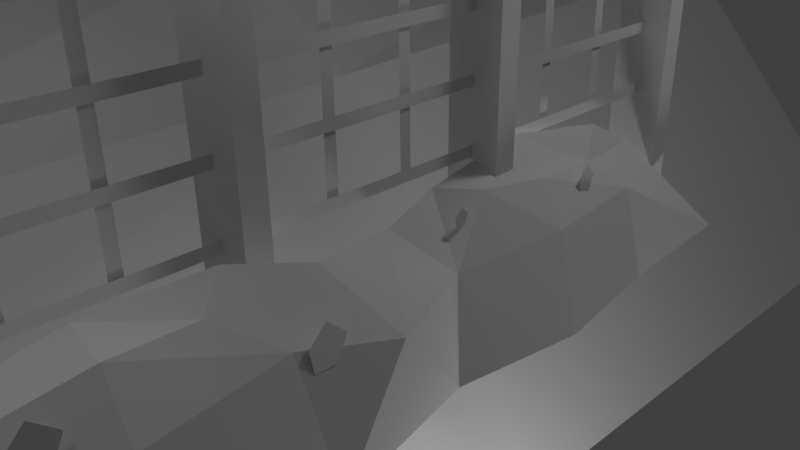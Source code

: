 # Source: BG1-1.blend  (saved by Blender 2.63.0; exported with 4.5.12 LTS)
import bpy
from mathutils import Matrix  # noqa: F401  (used for matrix-valued properties, if any)

bpy.ops.wm.read_factory_settings(use_empty=True)
scene = bpy.context.scene
scene.name = 'Scene'

# ---- collections
col_collection_1 = bpy.data.collections.new('Collection 1'); scene.collection.children.link(col_collection_1)

# ---- materials (node trees are filled in below, after node groups)
mat_material = bpy.data.materials.new('Material')
mat_material.alpha_threshold = 0.0
mat_material.use_transparent_shadow = False
mat_material.roughness = 0.5
mat_material.line_color = (0.0, 0.0, 0.0, 1.0)

# ---- material node trees

# ---- world
world_world = bpy.data.worlds.new('World'); scene.world = world_world
world_world.color = (0.05088, 0.05088, 0.05088)
world_world.use_sun_shadow = False
world_world.sun_shadow_jitter_overblur = 0.0
world_world.cycles.sampling_method = 'MANUAL'
world_world.cycles.sample_map_resolution = 256

# ---- cameras
cam_camera = bpy.data.cameras.new('Camera')
cam_camera.clip_end = 100.0
cam_camera.lens = 35.0
cam_camera.sensor_width = 32.0
cam_camera.sensor_height = 18.0
cam_camera.ortho_scale = 7.314
cam_camera.dof.focus_distance = 0.0
cam_camera.dof.aperture_fstop = 128.0

# ---- lights
light_lamp_002 = bpy.data.lights.new('Lamp.002', 'POINT')
light_lamp_002.transmission_factor = 0.0
light_lamp_002.cutoff_distance = 30.0
light_lamp_002.energy = 750.0
light_lamp_002.shadow_buffer_clip_start = 1.001
light_lamp_002.shadow_soft_size = 1.0
light_lamp_002.shadow_maximum_resolution = 0.006
light_lamp_002.use_absolute_resolution = True
light_lamp_002.cycles.use_multiple_importance_sampling = False
light_lamp_001 = bpy.data.lights.new('Lamp.001', 'POINT')
light_lamp_001.transmission_factor = 0.0
light_lamp_001.cutoff_distance = 30.0
light_lamp_001.energy = 750.0
light_lamp_001.shadow_buffer_clip_start = 1.001
light_lamp_001.shadow_soft_size = 1.0
light_lamp_001.shadow_maximum_resolution = 0.006
light_lamp_001.use_absolute_resolution = True
light_lamp_001.cycles.use_multiple_importance_sampling = False
light_lamp = bpy.data.lights.new('Lamp', 'POINT')
light_lamp.transmission_factor = 0.0
light_lamp.cutoff_distance = 30.0
light_lamp.energy = 750.0
light_lamp.shadow_buffer_clip_start = 1.001
light_lamp.shadow_soft_size = 1.0
light_lamp.shadow_maximum_resolution = 0.006
light_lamp.use_absolute_resolution = True
light_lamp.cycles.use_multiple_importance_sampling = False

# ---- meshes
me_grid = bpy.data.meshes.new('Grid')
me_grid.from_pydata([(1.0, -0.7626, 1.357e-06), (0.3333, -1.147, -5.569), (-0.3333, -0.6213, -1.813), (-1.0, -0.5678, -3.656), (1.0, -0.09593, 1.357e-06), (0.3333, -0.01568, -0.6495), (-0.3333, -0.04526, -0.4101), (-1.0, -0.09593, 1.357e-06), (1.0, 0.5707, 1.357e-06), (0.3333, 0.5707, 1.357e-06), (-0.3333, 0.5707, 1.357e-06), (-1.0, 0.5707, 1.357e-06), (1.0, 1.237, 1.357e-06), (0.3333, 1.237, 1.357e-06), (-0.3333, 1.237, 1.357e-06), (-1.0, 1.237, 1.357e-06)], [], [(4, 5, 1, 0), (5, 6, 2, 1), (6, 7, 3, 2), (8, 9, 5, 4), (9, 10, 6, 5), (10, 11, 7, 6), (12, 13, 9, 8), (13, 14, 10, 9), (14, 15, 11, 10)])
_uv = me_grid.uv_layers.new(name='UVMap')
_uv.uv.foreach_set('vector', [0.4439, 0.8601, 0.567, 0.8606, 0.5666, 0.9505, 0.4433, 0.9833, 0.567, 0.8606, 0.6902, 0.8612, 0.6899, 0.9243, 0.5666, 0.9505, 0.6902, 0.8612, 0.8134, 0.8618, 0.8133, 0.8804, 0.6899, 0.9243, 0.4444, 0.7369, 0.5676, 0.7375, 0.567, 0.8606, 0.4439, 0.8601, 0.5676, 0.7375, 0.6908, 0.738, 0.6902, 0.8612, 0.567, 0.8606, 0.6908, 0.738, 0.814, 0.7386, 0.8134, 0.8618, 0.6902, 0.8612, 0.445, 0.6137, 0.5682, 0.6143, 0.5676, 0.7375, 0.4444, 0.7369, 0.5682, 0.6143, 0.6913, 0.6148, 0.6908, 0.738, 0.5676, 0.7375, 0.6913, 0.6148, 0.8145, 0.6154, 0.814, 0.7386, 0.6908, 0.738])
me_grid.use_remesh_preserve_volume = False
me_grid.use_remesh_preserve_attributes = False
me_grid.use_mirror_vertex_groups = False
me_grid.update()
me_plane_027 = bpy.data.meshes.new('Plane.027')
me_plane_027.from_pydata([(-1.0, -1.0, 0.0), (0.2771, -1.0, 0.0), (1.0, 0.09089, 0.0), (-1.0, 0.5465, 0.0), (0.2511, 1.0, 0.0), (0.2446, 1.0, 0.0)], [], [(4, 5, 3, 0, 1, 2)])
_uv = me_plane_027.uv_layers.new(name='UV coord')
_uv.uv.foreach_set('vector', [0.2549, 0.5642, 0.2614, 0.5668, 0.31, 0.6027, 0.3688, 0.5638, 0.3366, 0.5152, 0.277, 0.5152])
me_plane_027.use_remesh_preserve_volume = False
me_plane_027.use_remesh_preserve_attributes = False
me_plane_027.use_mirror_vertex_groups = False
me_plane_027.update()
me_plane_024 = bpy.data.meshes.new('Plane.024')
me_plane_024.from_pydata([(-1.0, -1.0, 0.0), (0.2771, -1.0, 0.0), (1.0, 0.09089, 0.0), (-1.0, 0.5465, 0.0), (0.2511, 1.0, 0.0), (0.2446, 1.0, 0.0)], [], [(4, 5, 3, 0, 1, 2)])
_uv = me_plane_024.uv_layers.new(name='UV coord')
_uv.uv.foreach_set('vector', [0.2549, 0.5642, 0.2614, 0.5668, 0.31, 0.6027, 0.3688, 0.5638, 0.3366, 0.5152, 0.277, 0.5152])
me_plane_024.use_remesh_preserve_volume = False
me_plane_024.use_remesh_preserve_attributes = False
me_plane_024.use_mirror_vertex_groups = False
me_plane_024.update()
me_plane_023 = bpy.data.meshes.new('Plane.023')
me_plane_023.from_pydata([(-1.0, -1.0, 0.0), (0.2771, -1.0, 0.0), (1.0, 0.09089, 0.0), (-1.0, 0.5465, 0.0), (0.2511, 1.0, 0.0), (0.2446, 1.0, 0.0)], [], [(4, 5, 3, 0, 1, 2)])
_uv = me_plane_023.uv_layers.new(name='UV coord')
_uv.uv.foreach_set('vector', [0.2549, 0.5642, 0.2614, 0.5668, 0.31, 0.6027, 0.3688, 0.5638, 0.3366, 0.5152, 0.277, 0.5152])
me_plane_023.use_remesh_preserve_volume = False
me_plane_023.use_remesh_preserve_attributes = False
me_plane_023.use_mirror_vertex_groups = False
me_plane_023.update()
me_plane_019 = bpy.data.meshes.new('Plane.019')
me_plane_019.from_pydata([(-1.0, -1.0, 0.0), (0.2771, -1.0, 0.0), (1.0, 0.09089, 0.0), (-1.0, 0.5465, 0.0), (0.2511, 1.0, 0.0), (0.2446, 1.0, 0.0)], [], [(4, 5, 3, 0, 1, 2)])
_uv = me_plane_019.uv_layers.new(name='UV coord')
_uv.uv.foreach_set('vector', [0.2549, 0.5642, 0.2614, 0.5668, 0.31, 0.6027, 0.3688, 0.5638, 0.3366, 0.5152, 0.277, 0.5152])
me_plane_019.use_remesh_preserve_volume = False
me_plane_019.use_remesh_preserve_attributes = False
me_plane_019.use_mirror_vertex_groups = False
me_plane_019.update()
me_sphere = bpy.data.meshes.new('Sphere')
me_sphere.from_pydata([(-0.3454, 0.6543, 0.471), (-0.3454, 1.05, 0.2886), (0.3207, 1.255, -0.1021), (-0.3454, 0.1543, 0.4802), (0.008129, 0.5078, 0.3625), (0.2669, 0.7666, 0.105), (0.5921, 0.8614, -0.6882), (0.1546, 0.1543, 0.4165), (0.5206, 0.1543, 0.105), (0.885, 0.1543, -0.6882), (0.008129, -0.1993, 0.3093), (0.2669, -0.4581, -0.06665), (0.5921, -0.5528, -0.6882), (-0.4855, -0.3457, 0.308), (-0.3454, -0.6611, 0.105), (-0.115, -0.8457, -0.6882), (-1.076, 3.063, 0.2093), (-1.076, 3.409, -0.02509), (-0.07298, 3.81, -0.7139), (-1.076, 2.432, 0.3502), (-0.7222, 2.859, 0.05744), (-0.4634, 3.108, -0.1854), (-0.1382, 3.139, -0.8183), (-0.5757, 2.432, 0.1301), (-0.2097, 2.432, -0.1586), (0.1547, 2.432, -0.8183), (-0.7222, 2.078, 0.1793), (-0.4644, 1.827, -0.1967), (-0.1382, 1.725, -0.8183), (-1.216, 1.932, 0.178), (-1.077, 1.624, 0.07964)], [], [(5, 6, 2, 1), (4, 5, 1, 0), (8, 9, 6, 5), (7, 8, 5, 4), (11, 12, 9, 8), (10, 11, 8, 7), (14, 15, 12, 11), (13, 14, 11, 10), (3, 4, 0), (3, 7, 4), (3, 10, 7), (3, 13, 10), (21, 22, 18, 17), (20, 21, 17, 16), (24, 25, 22, 21), (23, 24, 21, 20), (27, 28, 25, 24), (26, 27, 24, 23), (30, 1, 2), (29, 30, 27, 26), (19, 20, 16), (19, 23, 20), (19, 26, 23), (19, 29, 26), (2, 27, 30), (27, 2, 28), (6, 28, 2)])
_uv = me_sphere.uv_layers.new(name='UVMap')
_uv.uv.foreach_set('vector', [0.6836, 0.2036, 0.6596, 0.1065, 0.7383, 0.1383, 0.8097, 0.2559, 0.6853, 0.2871, 0.6836, 0.2036, 0.8097, 0.2559, 0.7537, 0.3247, 0.5778, 0.2467, 0.5202, 0.1679, 0.6596, 0.1065, 0.6836, 0.2036, 0.621, 0.3098, 0.5778, 0.2467, 0.6836, 0.2036, 0.6853, 0.2871, 0.483, 0.317, 0.4214, 0.2856, 0.5202, 0.1679, 0.5778, 0.2467, 0.5712, 0.3565, 0.483, 0.317, 0.5778, 0.2467, 0.621, 0.3098, 0.4929, 0.4489, 0.3818, 0.4376, 0.4214, 0.2856, 0.483, 0.317, 0.5766, 0.4573, 0.4929, 0.4489, 0.483, 0.317, 0.5712, 0.3565, 0.6704, 0.3891, 0.6853, 0.2871, 0.7537, 0.3247, 0.6704, 0.3891, 0.621, 0.3098, 0.6853, 0.2871, 0.6704, 0.3891, 0.5712, 0.3565, 0.621, 0.3098, 0.6704, 0.3891, 0.5766, 0.4573, 0.5712, 0.3565, 0.7868, 0.1323, 0.7849, 0.02915, 0.979, 0.0256, 0.9151, 0.2904, 0.7338, 0.2468, 0.7868, 0.1323, 0.9151, 0.2904, 0.8095, 0.3439, 0.5917, 0.1297, 0.5697, 0.02763, 0.7849, 0.02915, 0.7868, 0.1323, 0.6089, 0.2459, 0.5917, 0.1297, 0.7868, 0.1323, 0.7338, 0.2468, 0.428, 0.1932, 0.3772, 0.1104, 0.5697, 0.02763, 0.5917, 0.1297, 0.5238, 0.2987, 0.428, 0.1932, 0.5917, 0.1297, 0.6089, 0.2459, 0.998, 0.1934, 0.8097, 0.2559, 0.7383, 0.1383, 0.4821, 0.4321, 0.3899, 0.3874, 0.428, 0.1932, 0.5238, 0.2987, 0.6328, 0.3925, 0.7338, 0.2468, 0.8095, 0.3439, 0.6328, 0.3925, 0.6089, 0.2459, 0.7338, 0.2468, 0.6328, 0.3925, 0.5238, 0.2987, 0.6089, 0.2459, 0.6328, 0.3925, 0.4821, 0.4321, 0.5238, 0.2987, 0.7383, 0.1383, 0.8954, 0.08462, 0.998, 0.1934, 0.8954, 0.08462, 0.7383, 0.1383, 0.849, 0.02657, 0.6596, 0.1065, 0.849, 0.02657, 0.7383, 0.1383])
me_sphere.use_remesh_preserve_volume = False
me_sphere.use_remesh_preserve_attributes = False
me_sphere.use_mirror_vertex_groups = False
me_sphere.update()
me_plane_016 = bpy.data.meshes.new('Plane.016')
me_plane_016.from_pydata([(1.0, -1.0, 0.0), (-1.0, -1.0, 0.0), (1.0, 1.0, 0.0), (-1.0, 1.0, 0.0)], [], [(2, 3, 1, 0)])
_uv = me_plane_016.uv_layers.new(name='UVMap')
_uv.uv.foreach_set('vector', [0.156, 1.002, 0.007454, 1.002, 0.00526, 0.005816, 0.1538, 0.006021])
me_plane_016.use_remesh_preserve_volume = False
me_plane_016.use_remesh_preserve_attributes = False
me_plane_016.use_mirror_vertex_groups = False
me_plane_016.update()
me_plane_015 = bpy.data.meshes.new('Plane.015')
me_plane_015.from_pydata([(1.0, -1.0, 0.0), (-1.0, -1.0, 0.0), (1.0, 1.0, 0.0), (-1.0, 1.0, 0.0)], [], [(2, 3, 1, 0)])
_uv = me_plane_015.uv_layers.new(name='UVMap')
_uv.uv.foreach_set('vector', [0.156, 1.002, 0.007454, 1.002, 0.00526, 0.005816, 0.1538, 0.006021])
me_plane_015.use_remesh_preserve_volume = False
me_plane_015.use_remesh_preserve_attributes = False
me_plane_015.use_mirror_vertex_groups = False
me_plane_015.update()
me_plane_014 = bpy.data.meshes.new('Plane.014')
me_plane_014.from_pydata([(1.0, -1.0, 0.0), (-1.0, -1.0, 0.0), (1.0, 1.0, 0.0), (-1.0, 1.0, 0.0)], [], [(2, 3, 1, 0)])
_uv = me_plane_014.uv_layers.new(name='UVMap')
_uv.uv.foreach_set('vector', [0.156, 1.002, 0.007454, 1.002, 0.00526, 0.005816, 0.1538, 0.006021])
me_plane_014.use_remesh_preserve_volume = False
me_plane_014.use_remesh_preserve_attributes = False
me_plane_014.use_mirror_vertex_groups = False
me_plane_014.update()
me_plane_013 = bpy.data.meshes.new('Plane.013')
me_plane_013.from_pydata([(1.0, -1.0, 0.0), (-1.0, -1.0, 0.0), (1.0, 1.0, 0.0), (-1.0, 1.0, 0.0)], [], [(2, 3, 1, 0)])
_uv = me_plane_013.uv_layers.new(name='UVMap')
_uv.uv.foreach_set('vector', [0.156, 1.002, 0.007454, 1.002, 0.00526, 0.005816, 0.1538, 0.006021])
me_plane_013.use_remesh_preserve_volume = False
me_plane_013.use_remesh_preserve_attributes = False
me_plane_013.use_mirror_vertex_groups = False
me_plane_013.update()
me_plane_012 = bpy.data.meshes.new('Plane.012')
me_plane_012.from_pydata([(1.0, -1.0, 0.0), (-1.0, -1.0, 0.0), (1.0, 1.0, 0.0), (-1.0, 1.0, 0.0)], [], [(2, 3, 1, 0)])
_uv = me_plane_012.uv_layers.new(name='UVMap')
_uv.uv.foreach_set('vector', [0.156, 1.002, 0.007454, 1.002, 0.00526, 0.005816, 0.1538, 0.006021])
me_plane_012.use_remesh_preserve_volume = False
me_plane_012.use_remesh_preserve_attributes = False
me_plane_012.use_mirror_vertex_groups = False
me_plane_012.update()
me_plane_011 = bpy.data.meshes.new('Plane.011')
me_plane_011.from_pydata([(1.0, -1.0, 0.0), (-1.0, -1.0, 0.0), (1.0, 1.0, 0.0), (-1.0, 1.0, 0.0)], [], [(2, 3, 1, 0)])
_uv = me_plane_011.uv_layers.new(name='UVMap')
_uv.uv.foreach_set('vector', [0.156, 1.002, 0.007454, 1.002, 0.00526, 0.005816, 0.1538, 0.006021])
me_plane_011.use_remesh_preserve_volume = False
me_plane_011.use_remesh_preserve_attributes = False
me_plane_011.use_mirror_vertex_groups = False
me_plane_011.update()
me_plane_010 = bpy.data.meshes.new('Plane.010')
me_plane_010.from_pydata([(1.0, -1.0, 0.0), (-1.0, -1.0, 0.0), (1.0, 1.0, 0.0), (-1.0, 1.0, 0.0)], [], [(2, 3, 1, 0)])
_uv = me_plane_010.uv_layers.new(name='UVMap')
_uv.uv.foreach_set('vector', [0.156, 1.002, 0.007454, 1.002, 0.00526, 0.005816, 0.1538, 0.006021])
me_plane_010.use_remesh_preserve_volume = False
me_plane_010.use_remesh_preserve_attributes = False
me_plane_010.use_mirror_vertex_groups = False
me_plane_010.update()
me_plane_009 = bpy.data.meshes.new('Plane.009')
me_plane_009.from_pydata([(1.0, -1.0, 0.0), (-1.0, -1.0, 0.0), (1.0, 1.0, 0.0), (-1.0, 1.0, 0.0)], [], [(2, 3, 1, 0)])
_uv = me_plane_009.uv_layers.new(name='UVMap')
_uv.uv.foreach_set('vector', [0.156, 1.002, 0.007454, 1.002, 0.00526, 0.005816, 0.1538, 0.006021])
me_plane_009.use_remesh_preserve_volume = False
me_plane_009.use_remesh_preserve_attributes = False
me_plane_009.use_mirror_vertex_groups = False
me_plane_009.update()
me_plane_008 = bpy.data.meshes.new('Plane.008')
me_plane_008.from_pydata([(1.0, -1.0, 0.0), (-1.0, -1.0, 0.0), (1.0, 1.0, 0.0), (-1.0, 1.0, 0.0)], [], [(2, 3, 1, 0)])
_uv = me_plane_008.uv_layers.new(name='UVMap')
_uv.uv.foreach_set('vector', [0.156, 1.002, 0.007454, 1.002, 0.00526, 0.005816, 0.1538, 0.006021])
me_plane_008.use_remesh_preserve_volume = False
me_plane_008.use_remesh_preserve_attributes = False
me_plane_008.use_mirror_vertex_groups = False
me_plane_008.update()
me_plane_007 = bpy.data.meshes.new('Plane.007')
me_plane_007.from_pydata([(1.0, -1.0, 0.0), (-1.0, -1.0, 0.0), (1.0, 1.0, 0.0), (-1.0, 1.0, 0.0)], [], [(2, 3, 1, 0)])
_uv = me_plane_007.uv_layers.new(name='UVMap')
_uv.uv.foreach_set('vector', [0.156, 1.002, 0.007454, 1.002, 0.00526, 0.005816, 0.1538, 0.006021])
me_plane_007.use_remesh_preserve_volume = False
me_plane_007.use_remesh_preserve_attributes = False
me_plane_007.use_mirror_vertex_groups = False
me_plane_007.update()
me_plane_005 = bpy.data.meshes.new('Plane.005')
me_plane_005.from_pydata([(1.0, -1.0, 0.0), (-1.0, -1.0, 0.0), (1.0, 1.0, 0.0), (-1.0, 1.0, 0.0)], [], [(2, 3, 1, 0)])
_uv = me_plane_005.uv_layers.new(name='UVMap')
_uv.uv.foreach_set('vector', [0.156, 1.002, 0.007454, 1.002, 0.00526, 0.005816, 0.1538, 0.006021])
me_plane_005.use_remesh_preserve_volume = False
me_plane_005.use_remesh_preserve_attributes = False
me_plane_005.use_mirror_vertex_groups = False
me_plane_005.update()
me_plane_004 = bpy.data.meshes.new('Plane.004')
me_plane_004.from_pydata([(1.0, -1.0, 0.0), (-1.0, -1.0, 0.0), (1.0, 1.0, 0.0), (-1.0, 1.0, 0.0)], [], [(2, 3, 1, 0)])
_uv = me_plane_004.uv_layers.new(name='UVMap')
_uv.uv.foreach_set('vector', [0.156, 1.002, 0.007454, 1.002, 0.00526, 0.005816, 0.1538, 0.006021])
me_plane_004.use_remesh_preserve_volume = False
me_plane_004.use_remesh_preserve_attributes = False
me_plane_004.use_mirror_vertex_groups = False
me_plane_004.update()
me_plane_001 = bpy.data.meshes.new('Plane.001')
me_plane_001.from_pydata([(1.0, -1.0, 0.0), (-1.0, -1.0, 0.0), (1.0, 1.0, 0.0), (-1.0, 1.0, 0.0)], [], [(2, 3, 1, 0)])
_uv = me_plane_001.uv_layers.new(name='UVMap')
_uv.uv.foreach_set('vector', [0.156, 1.002, 0.007454, 1.002, 0.00526, 0.005816, 0.1538, 0.006021])
me_plane_001.use_remesh_preserve_volume = False
me_plane_001.use_remesh_preserve_attributes = False
me_plane_001.use_mirror_vertex_groups = False
me_plane_001.update()
me_plane = bpy.data.meshes.new('Plane')
me_plane.from_pydata([(1.0, -1.0, 0.0), (-1.0, -1.0, 0.0), (1.0, 1.0, 0.0), (-1.0, 1.0, 0.0)], [], [(2, 3, 1, 0)])
_uv = me_plane.uv_layers.new(name='UVMap')
_uv.uv.foreach_set('vector', [0.156, 1.002, 0.007454, 1.002, 0.00526, 0.005816, 0.1538, 0.006021])
me_plane.use_remesh_preserve_volume = False
me_plane.use_remesh_preserve_attributes = False
me_plane.use_mirror_vertex_groups = False
me_plane.update()
me_cube_003 = bpy.data.meshes.new('Cube.003')
me_cube_003.from_pydata([(0.4437, 0.1786, -1.0), (0.4437, -0.1786, -1.0), (-0.4437, -0.1786, -1.0), (-0.4437, 0.1786, -1.0), (0.4437, 0.1786, 7.197), (0.4437, -0.1786, 7.197), (-0.4437, -0.1786, 7.197), (-0.4437, 0.1786, 7.197), (1.189, 0.1786, 7.759), (1.189, -0.1786, 7.759), (-1.189, -0.1786, 7.759), (-1.189, 0.1786, 7.759), (1.189, 0.1786, 8.296), (1.189, -0.1786, 8.296), (-1.189, -0.1786, 8.296), (-1.189, 0.1786, 8.296)], [], [(0, 4, 5, 1), (1, 5, 6, 2), (4, 0, 3, 7), (8, 9, 5, 4), (4, 7, 11, 8), (9, 10, 6, 5), (12, 15, 14, 13), (12, 13, 9, 8), (8, 11, 15, 12), (13, 14, 10, 9)])
_uv = me_cube_003.uv_layers.new(name='UVMap')
_uv.uv.foreach_set('vector', [0.14, 0.0005053, 0.1375, 0.8142, 0.102, 0.8141, 0.1045, 0.0003965, 0.1573, -0.002782, 0.1597, 0.7745, 0.07555, 0.7748, 0.07316, -0.002524, 0.07698, 0.79, 0.07456, 0.0005969, 0.16, 0.0003348, 0.1624, 0.7898, 0.1373, 0.87, 0.1018, 0.8699, 0.102, 0.8141, 0.1375, 0.8142, 0.07698, 0.79, 0.1624, 0.7898, 0.2344, 0.8437, 0.005384, 0.8444, 0.2305, 0.8276, 0.005052, 0.8283, 0.07555, 0.7748, 0.1597, 0.7745, 0.1542, 0.5459, 0.1529, 0.9835, 0.08712, 0.9833, 0.08847, 0.5457, 0.1371, 0.9233, 0.1017, 0.9232, 0.1018, 0.8699, 0.1373, 0.87, 0.005384, 0.8444, 0.2344, 0.8437, 0.2345, 0.8954, 0.005542, 0.8961, 0.2307, 0.8785, 0.005208, 0.8792, 0.005052, 0.8283, 0.2305, 0.8276])
me_cube_003.materials.append(mat_material)
me_cube_003.use_remesh_preserve_volume = False
me_cube_003.use_remesh_preserve_attributes = False
me_cube_003.use_mirror_vertex_groups = False
me_cube_003.update()
me_cube_002 = bpy.data.meshes.new('Cube.002')
me_cube_002.from_pydata([(0.4437, 0.1786, -1.0), (0.4437, -0.1786, -1.0), (-0.4437, -0.1786, -1.0), (-0.4437, 0.1786, -1.0), (0.4437, 0.1786, 7.197), (0.4437, -0.1786, 7.197), (-0.4437, -0.1786, 7.197), (-0.4437, 0.1786, 7.197), (1.189, 0.1786, 7.759), (1.189, -0.1786, 7.759), (-1.189, -0.1786, 7.759), (-1.189, 0.1786, 7.759), (1.189, 0.1786, 8.296), (1.189, -0.1786, 8.296), (-1.189, -0.1786, 8.296), (-1.189, 0.1786, 8.296)], [], [(0, 4, 5, 1), (1, 5, 6, 2), (4, 0, 3, 7), (8, 9, 5, 4), (4, 7, 11, 8), (9, 10, 6, 5), (12, 15, 14, 13), (12, 13, 9, 8), (8, 11, 15, 12), (13, 14, 10, 9)])
_uv = me_cube_002.uv_layers.new(name='UVMap')
_uv.uv.foreach_set('vector', [0.14, 0.0005053, 0.1375, 0.8142, 0.102, 0.8141, 0.1045, 0.0003965, 0.1573, -0.002782, 0.1597, 0.7745, 0.07555, 0.7748, 0.07316, -0.002524, 0.07698, 0.79, 0.07456, 0.0005969, 0.16, 0.0003348, 0.1624, 0.7898, 0.1373, 0.87, 0.1018, 0.8699, 0.102, 0.8141, 0.1375, 0.8142, 0.07698, 0.79, 0.1624, 0.7898, 0.2344, 0.8437, 0.005384, 0.8444, 0.2305, 0.8276, 0.005052, 0.8283, 0.07555, 0.7748, 0.1597, 0.7745, 0.1542, 0.5459, 0.1529, 0.9835, 0.08712, 0.9833, 0.08847, 0.5457, 0.1371, 0.9233, 0.1017, 0.9232, 0.1018, 0.8699, 0.1373, 0.87, 0.005384, 0.8444, 0.2344, 0.8437, 0.2345, 0.8954, 0.005542, 0.8961, 0.2307, 0.8785, 0.005208, 0.8792, 0.005052, 0.8283, 0.2305, 0.8276])
me_cube_002.materials.append(mat_material)
me_cube_002.use_remesh_preserve_volume = False
me_cube_002.use_remesh_preserve_attributes = False
me_cube_002.use_mirror_vertex_groups = False
me_cube_002.update()
me_cube_001 = bpy.data.meshes.new('Cube.001')
me_cube_001.from_pydata([(0.4437, 0.1786, -1.0), (0.4437, -0.1786, -1.0), (-0.4437, -0.1786, -1.0), (-0.4437, 0.1786, -1.0), (0.4437, 0.1786, 7.197), (0.4437, -0.1786, 7.197), (-0.4437, -0.1786, 7.197), (-0.4437, 0.1786, 7.197), (1.189, 0.1786, 7.759), (1.189, -0.1786, 7.759), (-1.189, -0.1786, 7.759), (-1.189, 0.1786, 7.759), (1.189, 0.1786, 8.296), (1.189, -0.1786, 8.296), (-1.189, -0.1786, 8.296), (-1.189, 0.1786, 8.296)], [], [(0, 4, 5, 1), (1, 5, 6, 2), (4, 0, 3, 7), (8, 9, 5, 4), (4, 7, 11, 8), (9, 10, 6, 5), (12, 15, 14, 13), (12, 13, 9, 8), (8, 11, 15, 12), (13, 14, 10, 9)])
_uv = me_cube_001.uv_layers.new(name='UVMap')
_uv.uv.foreach_set('vector', [0.14, 0.0005053, 0.1375, 0.8142, 0.102, 0.8141, 0.1045, 0.0003965, 0.1573, -0.002782, 0.1597, 0.7745, 0.07555, 0.7748, 0.07316, -0.002524, 0.07698, 0.79, 0.07456, 0.0005969, 0.16, 0.0003348, 0.1624, 0.7898, 0.1373, 0.87, 0.1018, 0.8699, 0.102, 0.8141, 0.1375, 0.8142, 0.07698, 0.79, 0.1624, 0.7898, 0.2344, 0.8437, 0.005384, 0.8444, 0.2305, 0.8276, 0.005052, 0.8283, 0.07555, 0.7748, 0.1597, 0.7745, 0.1542, 0.5459, 0.1529, 0.9835, 0.08712, 0.9833, 0.08847, 0.5457, 0.1371, 0.9233, 0.1017, 0.9232, 0.1018, 0.8699, 0.1373, 0.87, 0.005384, 0.8444, 0.2344, 0.8437, 0.2345, 0.8954, 0.005542, 0.8961, 0.2307, 0.8785, 0.005208, 0.8792, 0.005052, 0.8283, 0.2305, 0.8276])
me_cube_001.materials.append(mat_material)
me_cube_001.use_remesh_preserve_volume = False
me_cube_001.use_remesh_preserve_attributes = False
me_cube_001.use_mirror_vertex_groups = False
me_cube_001.update()
me_cube = bpy.data.meshes.new('Cube')
me_cube.from_pydata([(0.4437, 0.1786, -1.0), (0.4437, -0.1786, -1.0), (-0.4437, -0.1786, -1.0), (-0.4437, 0.1786, -1.0), (0.4437, 0.1786, 7.197), (0.4437, -0.1786, 7.197), (-0.4437, -0.1786, 7.197), (-0.4437, 0.1786, 7.197), (1.189, 0.1786, 7.759), (1.189, -0.1786, 7.759), (-1.189, -0.1786, 7.759), (-1.189, 0.1786, 7.759), (1.189, 0.1786, 8.296), (1.189, -0.1786, 8.296), (-1.189, -0.1786, 8.296), (-1.189, 0.1786, 8.296)], [], [(0, 4, 5, 1), (1, 5, 6, 2), (4, 0, 3, 7), (8, 9, 5, 4), (4, 7, 11, 8), (9, 10, 6, 5), (12, 15, 14, 13), (12, 13, 9, 8), (8, 11, 15, 12), (13, 14, 10, 9)])
_uv = me_cube.uv_layers.new(name='UVMap')
_uv.uv.foreach_set('vector', [0.14, 0.0005053, 0.1375, 0.8142, 0.102, 0.8141, 0.1045, 0.0003965, 0.1573, -0.002782, 0.1597, 0.7745, 0.07555, 0.7748, 0.07316, -0.002524, 0.07698, 0.79, 0.07456, 0.0005969, 0.16, 0.0003348, 0.1624, 0.7898, 0.1373, 0.87, 0.1018, 0.8699, 0.102, 0.8141, 0.1375, 0.8142, 0.07698, 0.79, 0.1624, 0.7898, 0.2344, 0.8437, 0.005384, 0.8444, 0.2305, 0.8276, 0.005052, 0.8283, 0.07555, 0.7748, 0.1597, 0.7745, 0.1542, 0.5459, 0.1529, 0.9835, 0.08712, 0.9833, 0.08847, 0.5457, 0.1371, 0.9233, 0.1017, 0.9232, 0.1018, 0.8699, 0.1373, 0.87, 0.005384, 0.8444, 0.2344, 0.8437, 0.2345, 0.8954, 0.005542, 0.8961, 0.2307, 0.8785, 0.005208, 0.8792, 0.005052, 0.8283, 0.2305, 0.8276])
me_cube.materials.append(mat_material)
me_cube.use_remesh_preserve_volume = False
me_cube.use_remesh_preserve_attributes = False
me_cube.use_mirror_vertex_groups = False
me_cube.update()

# ---- objects
ob_grid = bpy.data.objects.new('Grid', me_grid)
ob_plane_022 = bpy.data.objects.new('Plane.022', me_plane_027)
ob_plane_019 = bpy.data.objects.new('Plane.019', me_plane_024)
ob_plane_018 = bpy.data.objects.new('Plane.018', me_plane_023)
ob_plane_015 = bpy.data.objects.new('Plane.015', me_plane_019)
ob_sphere = bpy.data.objects.new('Sphere', me_sphere)
ob_plane_013 = bpy.data.objects.new('Plane.013', me_plane_016)
ob_plane_012 = bpy.data.objects.new('Plane.012', me_plane_015)
ob_plane_011 = bpy.data.objects.new('Plane.011', me_plane_014)
ob_plane_010 = bpy.data.objects.new('Plane.010', me_plane_013)
ob_plane_009 = bpy.data.objects.new('Plane.009', me_plane_012)
ob_plane_008 = bpy.data.objects.new('Plane.008', me_plane_011)
ob_plane_007 = bpy.data.objects.new('Plane.007', me_plane_010)
ob_plane_006 = bpy.data.objects.new('Plane.006', me_plane_009)
ob_plane_003 = bpy.data.objects.new('Plane.003', me_plane_008)
ob_plane_002 = bpy.data.objects.new('Plane.002', me_plane_007)
ob_plane_005 = bpy.data.objects.new('Plane.005', me_plane_005)
ob_plane_004 = bpy.data.objects.new('Plane.004', me_plane_004)
ob_plane_001 = bpy.data.objects.new('Plane.001', me_plane_001)
ob_plane = bpy.data.objects.new('Plane', me_plane)
ob_cube_003 = bpy.data.objects.new('Cube.003', me_cube_003)
ob_cube_002 = bpy.data.objects.new('Cube.002', me_cube_002)
ob_cube_001 = bpy.data.objects.new('Cube.001', me_cube_001)
ob_lamp_002 = bpy.data.objects.new('Lamp.002', light_lamp_002)
ob_lamp_001 = bpy.data.objects.new('Lamp.001', light_lamp_001)
ob_cube = bpy.data.objects.new('Cube', me_cube)
ob_lamp = bpy.data.objects.new('Lamp', light_lamp)
ob_camera = bpy.data.objects.new('Camera', cam_camera)

# ---- transforms, parenting, visibility, modifiers, constraints
ob_grid.location = (0.9565, -9.5, -1.402)
ob_grid.rotation_euler = (-0.8346, -0.0, 0.0)
ob_grid.scale = (26.44, 8.931, 1.0)
ob_grid.lineart.crease_threshold = 0.0
ob_plane_022.location = (-1.173, 0.3525, 0.3218)
ob_plane_022.rotation_euler = (-1.571, 0.8244, -3.576e-07)
ob_plane_022.scale = (0.1315, 0.1153, 1.342)
ob_plane_022.lineart.crease_threshold = 0.0
ob_plane_019.location = (-3.589, 0.5805, 0.1899)
ob_plane_019.rotation_euler = (-1.571, 0.8244, -3.576e-07)
ob_plane_019.scale = (0.2002, 0.1756, 2.043)
ob_plane_019.lineart.crease_threshold = 0.0
ob_plane_018.location = (1.935, 1.42, 0.2888)
ob_plane_018.rotation_euler = (-1.571, 0.8244, -3.576e-07)
ob_plane_018.scale = (0.2678, 0.2348, 2.732)
ob_plane_018.lineart.crease_threshold = 0.0
ob_plane_015.location = (4.856, 1.391, 0.6848)
ob_plane_015.rotation_euler = (-1.571, 0.8244, -3.576e-07)
ob_plane_015.scale = (0.2663, 0.2334, 2.716)
ob_plane_015.lineart.crease_threshold = 0.0
ob_sphere.location = (4.598, 1.073, 0.1707)
ob_sphere.rotation_euler = (0.0, -0.0, 1.571)
ob_sphere.scale = (1.058, 3.004, 2.345)
ob_sphere.lineart.crease_threshold = 0.0
ob_plane_013.location = (-4.73, -0.22, 3.885)
ob_plane_013.rotation_euler = (1.571, -6.398e-07, 3.142)
ob_plane_013.scale = (0.08796, 3.023, 1.0)
ob_plane_013.lineart.crease_threshold = 0.0
ob_plane_012.location = (-3.53, -0.22, 3.885)
ob_plane_012.rotation_euler = (1.571, -6.398e-07, 3.142)
ob_plane_012.scale = (0.08796, 3.023, 1.0)
ob_plane_012.lineart.crease_threshold = 0.0
ob_plane_011.location = (0.4701, -0.22, 3.885)
ob_plane_011.rotation_euler = (1.571, -6.398e-07, 3.142)
ob_plane_011.scale = (0.08796, 3.023, 1.0)
ob_plane_011.lineart.crease_threshold = 0.0
ob_plane_010.location = (-0.7299, -0.22, 3.885)
ob_plane_010.rotation_euler = (1.571, -6.398e-07, 3.142)
ob_plane_010.scale = (0.08796, 3.023, 1.0)
ob_plane_010.lineart.crease_threshold = 0.0
ob_plane_009.location = (3.27, -0.22, 3.885)
ob_plane_009.rotation_euler = (1.571, -6.398e-07, 3.142)
ob_plane_009.scale = (0.08796, 3.023, 1.0)
ob_plane_009.lineart.crease_threshold = 0.0
ob_plane_008.location = (-0.1299, -0.1917, 6.913)
ob_plane_008.rotation_euler = (-1.571, 1.571, 0.0)
ob_plane_008.scale = (0.08796, 5.992, 1.0)
ob_plane_008.lineart.crease_threshold = 0.0
ob_plane_007.location = (4.47, -0.22, 3.885)
ob_plane_007.rotation_euler = (1.571, -6.398e-07, 3.142)
ob_plane_007.scale = (0.08796, 3.023, 1.0)
ob_plane_007.lineart.crease_threshold = 0.0
ob_plane_006.location = (-0.1299, -0.1917, 2.913)
ob_plane_006.rotation_euler = (-1.571, 1.571, 0.0)
ob_plane_006.scale = (0.08796, 5.992, 1.0)
ob_plane_006.lineart.crease_threshold = 0.0
ob_plane_003.location = (-0.1299, -0.1917, 1.913)
ob_plane_003.rotation_euler = (-1.571, 1.571, 0.0)
ob_plane_003.scale = (0.08796, 5.992, 1.0)
ob_plane_003.lineart.crease_threshold = 0.0
ob_plane_002.location = (-0.1299, -0.1917, 0.9127)
ob_plane_002.rotation_euler = (-1.571, 1.571, 0.0)
ob_plane_002.scale = (0.08796, 5.992, 1.0)
ob_plane_002.lineart.crease_threshold = 0.0
ob_plane_005.location = (-0.1299, -0.1917, 3.913)
ob_plane_005.rotation_euler = (-1.571, 1.571, 0.0)
ob_plane_005.scale = (0.08796, 5.992, 1.0)
ob_plane_005.lineart.crease_threshold = 0.0
ob_plane_004.location = (-0.1299, -0.1917, 4.913)
ob_plane_004.rotation_euler = (-1.571, 1.571, 0.0)
ob_plane_004.scale = (0.08796, 5.992, 1.0)
ob_plane_004.lineart.crease_threshold = 0.0
ob_plane_001.location = (-0.1299, -0.1917, 5.913)
ob_plane_001.rotation_euler = (-1.571, 1.571, 0.0)
ob_plane_001.scale = (0.08796, 5.992, 1.0)
ob_plane_001.lineart.crease_threshold = 0.0
ob_plane.location = (-0.1299, 0.3083, 7.0)
ob_plane.rotation_euler = (-1.571, 1.571, 0.0)
ob_plane.scale = (0.2428, 6.251, 1.0)
ob_plane.lineart.crease_threshold = 0.0
ob_cube_003.location = (-6.13, -0.1917, 0.0)
ob_cube_003.rotation_euler = (0.0, -0.0, 1.571)
ob_cube_003.lock_rotations_4d = False
ob_cube_003.empty_display_type = 'ARROWS'
ob_cube_003.lineart.crease_threshold = 0.0
ob_cube_002.location = (-2.13, -0.1917, 0.0)
ob_cube_002.rotation_euler = (0.0, -0.0, 1.571)
ob_cube_002.lock_rotations_4d = False
ob_cube_002.empty_display_type = 'ARROWS'
ob_cube_002.lineart.crease_threshold = 0.0
ob_cube_001.location = (1.87, -0.1917, 0.0)
ob_cube_001.rotation_euler = (0.0, -0.0, 1.571)
ob_cube_001.lock_rotations_4d = False
ob_cube_001.empty_display_type = 'ARROWS'
ob_cube_001.lineart.crease_threshold = 0.0
ob_lamp_002.location = (-3.008, 2.984, -7.616)
ob_lamp_002.rotation_euler = (0.6503, 0.05522, 3.437)
ob_lamp_002.scale = (13.04, 13.04, 13.04)
ob_lamp_002.lock_rotations_4d = False
ob_lamp_002.empty_display_type = 'ARROWS'
ob_lamp_002.color = (0.0, 0.0, 0.0, 0.0)
ob_lamp_002.lineart.crease_threshold = 0.0
ob_lamp_001.location = (9.528, -0.0804, 13.81)
ob_lamp_001.rotation_euler = (0.6503, 0.05522, 3.437)
ob_lamp_001.scale = (13.04, 13.04, 13.04)
ob_lamp_001.lock_rotations_4d = False
ob_lamp_001.empty_display_type = 'ARROWS'
ob_lamp_001.color = (0.0, 0.0, 0.0, 0.0)
ob_lamp_001.lineart.crease_threshold = 0.0
ob_cube.location = (5.87, -0.1917, 0.0)
ob_cube.rotation_euler = (0.0, -0.0, 1.571)
ob_cube.lock_rotations_4d = False
ob_cube.empty_display_type = 'ARROWS'
ob_cube.lineart.crease_threshold = 0.0
ob_lamp.location = (-6.629, 3.884, 10.69)
ob_lamp.rotation_euler = (0.6503, 0.05522, 3.437)
ob_lamp.scale = (13.04, 13.04, 13.04)
ob_lamp.lock_rotations_4d = False
ob_lamp.empty_display_type = 'ARROWS'
ob_lamp.color = (0.0, 0.0, 0.0, 0.0)
ob_lamp.lineart.crease_threshold = 0.0
ob_camera.location = (6.378, 7.289, 5.344)
ob_camera.rotation_euler = (1.109, 0.01082, 2.386)
ob_camera.lock_rotations_4d = False
ob_camera.empty_display_type = 'ARROWS'
ob_camera.color = (0.0, 0.0, 0.0, 0.0)
ob_camera.display_type = 'WIRE'
ob_camera.lineart.crease_threshold = 0.0

# ---- collection membership
col_collection_1.objects.link(ob_grid)
col_collection_1.objects.link(ob_plane_022)
col_collection_1.objects.link(ob_plane_019)
col_collection_1.objects.link(ob_plane_018)
col_collection_1.objects.link(ob_plane_015)
col_collection_1.objects.link(ob_sphere)
col_collection_1.objects.link(ob_plane_013)
col_collection_1.objects.link(ob_plane_012)
col_collection_1.objects.link(ob_plane_011)
col_collection_1.objects.link(ob_plane_010)
col_collection_1.objects.link(ob_plane_009)
col_collection_1.objects.link(ob_plane_008)
col_collection_1.objects.link(ob_plane_007)
col_collection_1.objects.link(ob_plane_006)
col_collection_1.objects.link(ob_plane_003)
col_collection_1.objects.link(ob_plane_002)
col_collection_1.objects.link(ob_plane_005)
col_collection_1.objects.link(ob_plane_004)
col_collection_1.objects.link(ob_plane_001)
col_collection_1.objects.link(ob_plane)
col_collection_1.objects.link(ob_cube_003)
col_collection_1.objects.link(ob_cube_002)
col_collection_1.objects.link(ob_cube_001)
col_collection_1.objects.link(ob_lamp_002)
col_collection_1.objects.link(ob_lamp_001)
col_collection_1.objects.link(ob_cube)
col_collection_1.objects.link(ob_lamp)
col_collection_1.objects.link(ob_camera)

# ---- scene / render settings (as saved in the file)
scene.camera = ob_camera
scene.frame_start = 1; scene.frame_end = 250; scene.frame_set(1)
scene.render.engine = 'BLENDER_EEVEE_NEXT'
scene.render.image_settings.color_mode = 'RGB'
scene.render.image_settings.compression = 90
scene.render.resolution_percentage = 50
scene.render.dither_intensity = 0.0
scene.render.bake_margin = 2
scene.render.bake_bias = 0.0
scene.cycles.use_denoising = False
scene.cycles.samples = 10
scene.cycles.sampling_pattern = 'TABULATED_SOBOL'
scene.cycles.light_sampling_threshold = 0.0
scene.cycles.use_adaptive_sampling = False
scene.cycles.use_light_tree = False
scene.cycles.blur_glossy = 0.0
scene.cycles.volume_bounces = 1
scene.cycles.pixel_filter_type = 'GAUSSIAN'
scene.cycles.sample_clamp_indirect = 0.0
scene.view_settings.view_transform = 'Standard'
bpy.context.view_layer.update()
